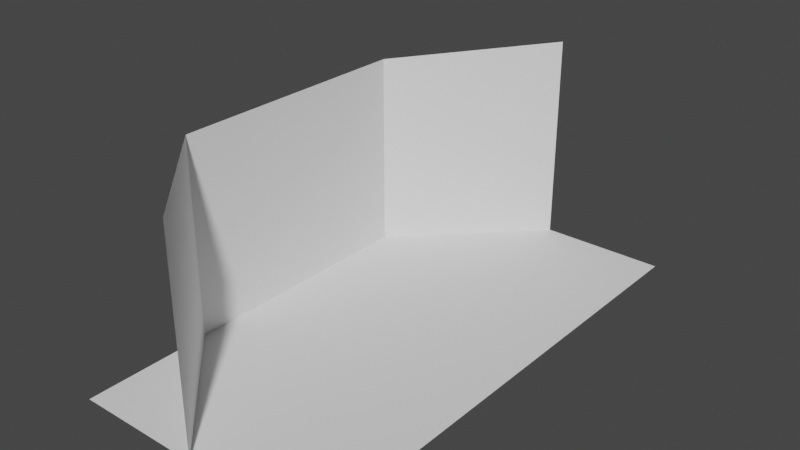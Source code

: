 # Source: Proto_1.blend  (saved by Blender 2.92.15; exported with 4.5.12 LTS)
import bpy
from mathutils import Matrix  # noqa: F401  (used for matrix-valued properties, if any)

bpy.ops.wm.read_factory_settings(use_empty=True)
scene = bpy.context.scene
scene.name = 'Scene'

# ---- collections
col_collection = bpy.data.collections.new('Collection'); scene.collection.children.link(col_collection)

# ---- world
world_world = bpy.data.worlds.new('World'); scene.world = world_world
world_world.use_nodes = True; world_world.node_tree.nodes.clear()
_N = world_world.node_tree.nodes; _L = world_world.node_tree.links
n0 = _N.new('ShaderNodeOutputWorld'); n0.name = 'World Output'; n0.location = (300, 300)
n1 = _N.new('ShaderNodeBackground'); n1.name = 'Background'; n1.location = (10, 300)
n1.inputs[0].default_value = (0.05088, 0.05088, 0.05088, 1.0)
_L.new(n1.outputs[0], n0.inputs[0])
n0.is_active_output = True
world_world.color = (0.05088, 0.05088, 0.05088)
world_world.use_sun_shadow = False
world_world.sun_shadow_jitter_overblur = 0.0

# ---- meshes
me_plane = bpy.data.meshes.new('Plane')
me_plane.from_pydata([(-1.0, -2.0, 0.0), (1.0, -2.0, 0.0), (-1.0, 2.0, 0.0), (1.0, 2.0, 0.0)], [], [(0, 1, 3, 2)])
_uv = me_plane.uv_layers.new(name='UVMap')
_uv.uv.foreach_set('vector', [0.0, 0.0, 1.0, 0.0, 1.0, 1.0, 0.0, 1.0])
me_plane.use_remesh_fix_poles = True
me_plane.use_remesh_preserve_attributes = False
me_plane.use_mirror_vertex_groups = False
me_plane.update()
me_plane_001 = bpy.data.meshes.new('Plane.001')
me_plane_001.from_pydata([(0.0, 0.0, 0.0), (1.564, 0.0, -3.291e-08), (0.0, 2.0, 0.0), (1.564, 2.0, -3.291e-08), (7.55e-08, 3.0, -1.0), (1.664, 3.0, -1.0), (7.55e-08, -1.0, -1.0), (1.664, -1.0, -1.0)], [], [(0, 2, 3, 1), (2, 4, 5, 3), (1, 7, 6, 0)])
_uv = me_plane_001.uv_layers.new(name='UVMap')
_uv.uv.foreach_set('vector', [0.001132, 6.437e-05, 0.9989, 6.461e-05, 0.9989, 1.008, 0.001132, 1.008, 0.9989, 6.461e-05, 1.704, 6.461e-05, 1.704, 1.008, 0.9989, 1.008, 0.001132, 1.008, -0.7044, 1.008, -0.7044, 6.425e-05, 0.001132, 6.437e-05])
me_plane_001.use_remesh_fix_poles = True
me_plane_001.use_remesh_preserve_attributes = False
me_plane_001.use_mirror_vertex_groups = False
me_plane_001.update()

# ---- objects
ob_plane = bpy.data.objects.new('Plane', me_plane)
ob_plane_001 = bpy.data.objects.new('Plane.001', me_plane_001)

# ---- transforms, parenting, visibility, modifiers, constraints
ob_plane.location = (0.0, 0.0, 0.0)
ob_plane.lineart.crease_threshold = 0.0
ob_plane_001.location = (-1.0, -1.0, 0.0)
ob_plane_001.rotation_euler = (-0.0, -1.571, 0.0)
ob_plane_001.lineart.crease_threshold = 0.0

# ---- collection membership
col_collection.objects.link(ob_plane)
col_collection.objects.link(ob_plane_001)

# ---- scene / render settings (as saved in the file)
scene.frame_start = 1; scene.frame_end = 250; scene.frame_set(1)
scene.render.engine = 'BLENDER_EEVEE_NEXT'
scene.cycles.use_denoising = False
scene.cycles.samples = 128
scene.cycles.sampling_pattern = 'TABULATED_SOBOL'
scene.cycles.use_adaptive_sampling = False
scene.cycles.use_light_tree = False
scene.view_settings.view_transform = 'Filmic'
bpy.context.view_layer.update()

# ---- added for rendering (the .blend has no active camera and no usable light): camera, sun
cam_auto = bpy.data.cameras.new('AutoCamera')
cam_auto.lens = 50.0
cam_auto.sensor_width = 36.0
cam_auto.clip_end = 1000.0
ob_auto_camera = bpy.data.objects.new('AutoCamera', cam_auto)
scene.collection.objects.link(ob_auto_camera)
ob_auto_camera.location = (4.41491, -5.2979, 4.36399)
ob_auto_camera.rotation_euler = (1.09748, -7.21219e-08, 0.694738)
scene.camera = ob_auto_camera
light_auto_sun = bpy.data.lights.new('AutoSun', 'SUN')
light_auto_sun.energy = 3.0
light_auto_sun.angle = 0.0523599
ob_auto_sun = bpy.data.objects.new('AutoSun', light_auto_sun)
scene.collection.objects.link(ob_auto_sun)
ob_auto_sun.rotation_euler = (0.872665, 0.174533, 0.523599)
bpy.context.view_layer.update()
